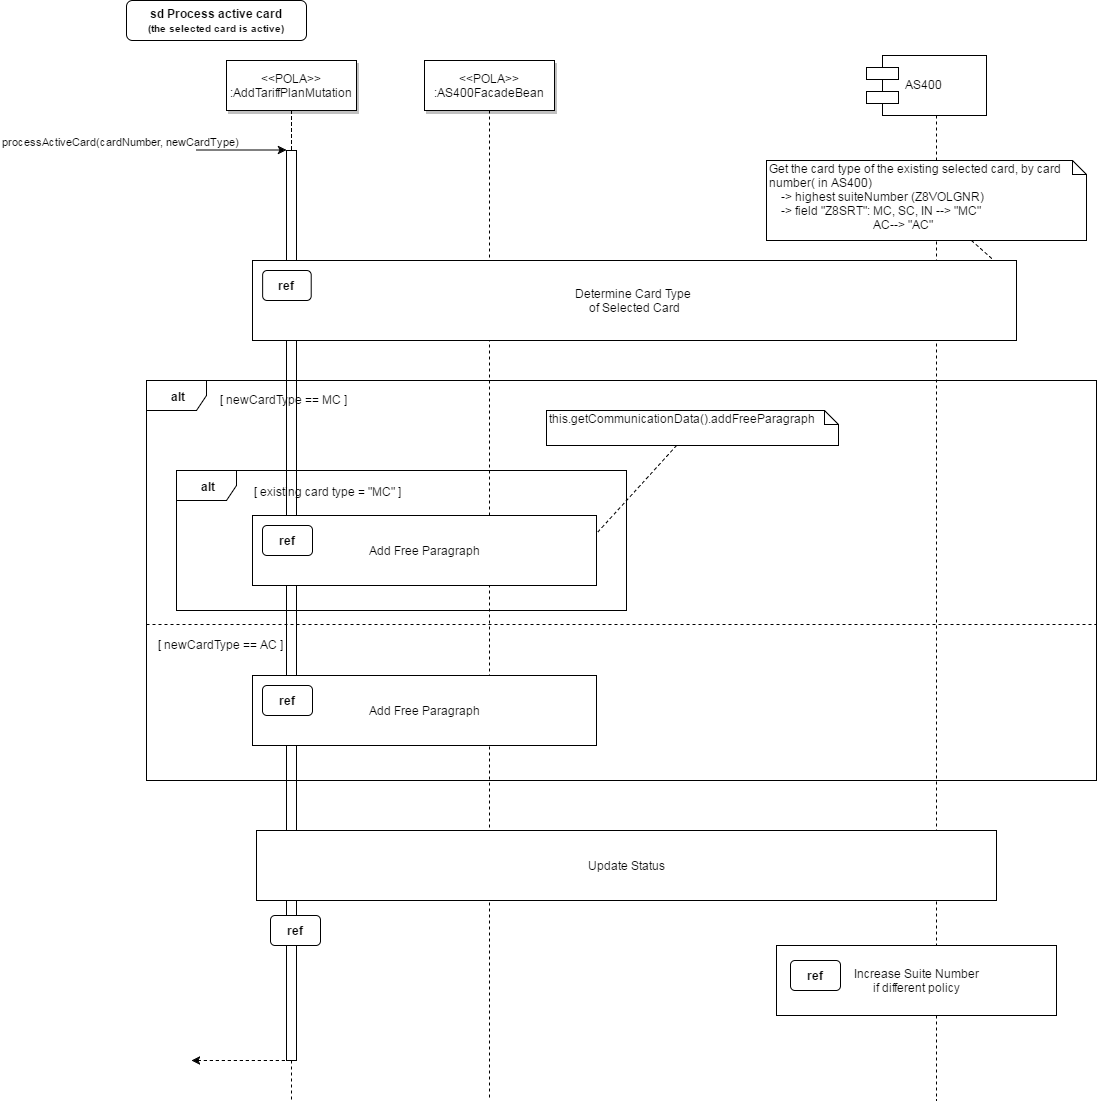

The diagram above was exported from draw.io. Its source (the exported page's mxGraphModel, read from the mxfile embedded in the PNG):
<mxGraphModel dx="1826" dy="755" grid="1" gridSize="10" guides="1" tooltips="1" connect="1" arrows="1" fold="1" page="0" pageScale="1.5" pageWidth="826" pageHeight="1169" background="#ffffff" math="0" shadow="0">
  <root>
    <mxCell id="0" style=";html=1;" />
    <mxCell id="1" style=";html=1;" parent="0" />
    <mxCell id="156" value="" style="edgeStyle=none;endArrow=none;dashed=1;html=1;" edge="1" parent="1">
      <mxGeometry x="757.3350694444446" y="170" width="100" height="100" as="geometry">
        <mxPoint x="850" y="115" as="sourcePoint" />
        <mxPoint x="850" y="1100" as="targetPoint" />
      </mxGeometry>
    </mxCell>
    <mxCell id="2" value="" style="fillColor=#FFFFFF;strokeColor=#000000;html=1;" parent="1" vertex="1">
      <mxGeometry x="200" y="150" width="10" height="910" as="geometry" />
    </mxCell>
    <mxCell id="3" value="processActiveCard(cardNumber, newCardType)" style="edgeStyle=none;verticalLabelPosition=top;verticalAlign=bottom;labelPosition=left;align=right;html=1;" parent="1" edge="1">
      <mxGeometry x="110" y="49.5" width="100" height="100" as="geometry">
        <mxPoint x="110" y="149.5" as="sourcePoint" />
        <mxPoint x="200" y="149.5" as="targetPoint" />
      </mxGeometry>
    </mxCell>
    <mxCell id="4" value="&amp;lt;&amp;lt;POLA&amp;gt;&amp;gt;&lt;br&gt;:AddTariffPlanMutation" style="shadow=1;fillColor=#FFFFFF;strokeColor=#000000;html=1;" parent="1" vertex="1">
      <mxGeometry x="140" y="60" width="130" height="50" as="geometry" />
    </mxCell>
    <mxCell id="7" value="&amp;lt;&amp;lt;POLA&amp;gt;&amp;gt;&lt;br&gt;:AS400FacadeBean" style="shadow=1;fillColor=#FFFFFF;strokeColor=#000000;html=1;" parent="1" vertex="1">
      <mxGeometry x="338" y="60" width="130" height="50" as="geometry" />
    </mxCell>
    <mxCell id="8" value="" style="edgeStyle=none;endArrow=none;dashed=1;html=1;" parent="1" source="7" edge="1">
      <mxGeometry x="310.3350694444445" y="165" width="100" height="100" as="geometry">
        <mxPoint x="385.2588734567901" y="110" as="sourcePoint" />
        <mxPoint x="403" y="1100" as="targetPoint" />
      </mxGeometry>
    </mxCell>
    <mxCell id="12" value="" style="edgeStyle=none;verticalLabelPosition=top;verticalAlign=bottom;labelPosition=left;align=right;endArrow=none;startArrow=classic;dashed=1;html=1;" parent="1" edge="1">
      <mxGeometry x="115" y="799.7588734567901" width="100" height="100" as="geometry">
        <mxPoint x="105" y="1060" as="sourcePoint" />
        <mxPoint x="205" y="1060" as="targetPoint" />
        <Array as="points">
          <mxPoint x="140" y="1060" />
        </Array>
      </mxGeometry>
    </mxCell>
    <mxCell id="33" value="" style="edgeStyle=elbowEdgeStyle;elbow=horizontal;endArrow=none;dashed=1;html=1;" parent="1" source="4" target="2" edge="1">
      <mxGeometry x="230.00000000000003" y="310" width="100" height="100" as="geometry">
        <mxPoint x="230.00000000000003" y="410" as="sourcePoint" />
        <mxPoint x="330" y="310" as="targetPoint" />
      </mxGeometry>
    </mxCell>
    <mxCell id="44" value="" style="edgeStyle=none;dashed=1;endArrow=none;html=1;" parent="1" edge="1">
      <mxGeometry x="50" y="300" width="100" height="100" as="geometry">
        <mxPoint x="205" y="1060" as="sourcePoint" />
        <mxPoint x="205" y="1100" as="targetPoint" />
      </mxGeometry>
    </mxCell>
    <mxCell id="71" value="sd Process active card&lt;br&gt;&lt;font style=&quot;font-size: 10px&quot;&gt;(the selected card is active)&lt;/font&gt;" style="rounded=1;fontStyle=1;fillColor=#FFFFFF;strokeColor=#000000;html=1;" parent="1" vertex="1">
      <mxGeometry x="40" width="180" height="40" as="geometry" />
    </mxCell>
    <mxCell id="96" value="&lt;b&gt;alt&lt;/b&gt;" style="shape=umlFrame;whiteSpace=wrap;html=1;" parent="1" vertex="1">
      <mxGeometry x="60" y="380" width="950" height="400" as="geometry" />
    </mxCell>
    <mxCell id="99" value="[ newCardType == MC ]" style="text;html=1;resizable=0;points=[];autosize=1;align=left;verticalAlign=top;spacingTop=-4;" parent="1" vertex="1">
      <mxGeometry x="132" y="390" width="140" height="20" as="geometry" />
    </mxCell>
    <mxCell id="107" style="rounded=0;html=1;entryX=1;entryY=0.25;endArrow=none;endFill=0;jettySize=auto;dashed=1" parent="1" source="106" target="92" edge="1">
      <mxGeometry relative="1" as="geometry" />
    </mxCell>
    <mxCell id="106" value="&lt;div&gt;Get the card type of the existing selected card, by card number( in AS400)&lt;/div&gt;&lt;div&gt;&amp;nbsp; &amp;nbsp; -&amp;gt; highest suiteNumber (Z8VOLGNR)&lt;/div&gt;&lt;div&gt;&amp;nbsp; &amp;nbsp; -&amp;gt; field &quot;Z8SRT&quot;: MC, SC, IN --&amp;gt; &quot;MC&quot;&lt;/div&gt;&lt;div&gt;&amp;nbsp; &amp;nbsp; &amp;nbsp; &amp;nbsp; &amp;nbsp; &amp;nbsp; &amp;nbsp; &amp;nbsp; &amp;nbsp; &amp;nbsp; &amp;nbsp; &amp;nbsp; &amp;nbsp; &amp;nbsp; &amp;nbsp; &amp;nbsp; &amp;nbsp; &amp;nbsp;AC--&amp;gt; &quot;AC&quot;&lt;/div&gt;" style="shape=note;whiteSpace=wrap;html=1;size=14;verticalAlign=top;align=left;spacingTop=-6;rounded=0;" parent="1" vertex="1">
      <mxGeometry x="680" y="160" width="320" height="80" as="geometry" />
    </mxCell>
    <mxCell id="108" value="&lt;b&gt;alt&lt;/b&gt;" style="shape=umlFrame;whiteSpace=wrap;html=1;rounded=0;" parent="1" vertex="1">
      <mxGeometry x="90" y="470" width="450" height="140" as="geometry" />
    </mxCell>
    <mxCell id="109" value="[ existing card type = &quot;MC&quot; ]" style="text;html=1;resizable=0;points=[];autosize=1;align=left;verticalAlign=top;spacingTop=-4;" parent="1" vertex="1">
      <mxGeometry x="166" y="482" width="160" height="20" as="geometry" />
    </mxCell>
    <mxCell id="117" style="rounded=0;html=1;endArrow=none;endFill=0;dashed=1;entryX=1;entryY=0.25;" parent="1" source="116" target="113" edge="1">
      <mxGeometry relative="1" as="geometry" />
    </mxCell>
    <mxCell id="116" value="this.getCommunicationData().addFreeParagraph" style="shape=note;whiteSpace=wrap;html=1;size=14;verticalAlign=top;align=left;spacingTop=-6;rounded=1;" parent="1" vertex="1">
      <mxGeometry x="460" y="410" width="292" height="35" as="geometry" />
    </mxCell>
    <mxCell id="123" value="" style="group" parent="1" vertex="1" connectable="0">
      <mxGeometry x="166" y="515" width="344" height="70" as="geometry" />
    </mxCell>
    <mxCell id="113" value="Add Free Paragraph" style="html=1;rounded=0;" parent="123" vertex="1">
      <mxGeometry width="344" height="70" as="geometry" />
    </mxCell>
    <mxCell id="112" value="ref" style="html=1;rounded=1;fontStyle=1" parent="123" vertex="1">
      <mxGeometry x="10" y="10" width="50" height="30" as="geometry" />
    </mxCell>
    <mxCell id="138" value="" style="line;html=1;strokeWidth=1;fillColor=none;align=left;verticalAlign=middle;spacingTop=-1;spacingLeft=3;spacingRight=3;rotatable=0;labelPosition=right;points=[];portConstraint=eastwest;rounded=0;dashed=1" parent="1" vertex="1">
      <mxGeometry x="60" y="620" width="950" height="8" as="geometry" />
    </mxCell>
    <mxCell id="139" value="[ newCardType == AC ]" style="text;html=1;resizable=0;points=[];autosize=1;align=left;verticalAlign=top;spacingTop=-4;" parent="1" vertex="1">
      <mxGeometry x="70" y="635" width="140" height="20" as="geometry" />
    </mxCell>
    <mxCell id="145" value="" style="group" parent="1" vertex="1" connectable="0">
      <mxGeometry x="166" y="675" width="344" height="70" as="geometry" />
    </mxCell>
    <mxCell id="146" value="Add Free Paragraph" style="html=1;rounded=0;" parent="145" vertex="1">
      <mxGeometry width="344" height="70" as="geometry" />
    </mxCell>
    <mxCell id="147" value="ref" style="html=1;rounded=1;fontStyle=1" parent="145" vertex="1">
      <mxGeometry x="10" y="10" width="50" height="30" as="geometry" />
    </mxCell>
    <mxCell id="127" value="" style="group" parent="1" vertex="1" connectable="0">
      <mxGeometry x="408" y="710" width="562" height="310" as="geometry" />
    </mxCell>
    <mxCell id="152" value="" style="group" parent="127" vertex="1" connectable="0">
      <mxGeometry x="-238" y="195" width="800" height="115" as="geometry" />
    </mxCell>
    <mxCell id="129" value="ref" style="html=1;rounded=1;fontStyle=1" parent="152" vertex="1">
      <mxGeometry x="14" y="10" width="50" height="30" as="geometry" />
    </mxCell>
    <mxCell id="158" value="" style="group" vertex="1" connectable="0" parent="152">
      <mxGeometry x="520" y="45" width="280" height="70" as="geometry" />
    </mxCell>
    <mxCell id="153" value="Increase Suite Number&lt;div&gt;if different policy&lt;/div&gt;" style="html=1;rounded=0;" vertex="1" parent="158">
      <mxGeometry y="-5" width="280" height="70" as="geometry" />
    </mxCell>
    <mxCell id="154" value="ref" style="html=1;rounded=1;fontStyle=1" vertex="1" parent="158">
      <mxGeometry x="14" y="10" width="50" height="30" as="geometry" />
    </mxCell>
    <mxCell id="155" value="AS400" style="shape=component;align=left;spacingLeft=36;rounded=0;" vertex="1" parent="1">
      <mxGeometry x="780" y="55" width="120" height="60" as="geometry" />
    </mxCell>
    <mxCell id="92" value="Determine Card Type &lt;br&gt;of Selected Card" style="fillColor=#FFFFFF;html=1;strokeColor=#000000;" parent="1" vertex="1">
      <mxGeometry x="166" y="260" width="764" height="80" as="geometry" />
    </mxCell>
    <mxCell id="93" value="ref" style="rounded=1;fontStyle=1;fillColor=#FFFFFF;strokeColor=#000000;html=1;" parent="1" vertex="1">
      <mxGeometry x="176.14285714285717" y="270" width="48.57142857142857" height="30" as="geometry" />
    </mxCell>
    <mxCell id="128" value="Update Status" style="html=1;rounded=0;" parent="1" vertex="1">
      <mxGeometry x="170" y="830" width="740" height="70" as="geometry" />
    </mxCell>
  </root>
</mxGraphModel>